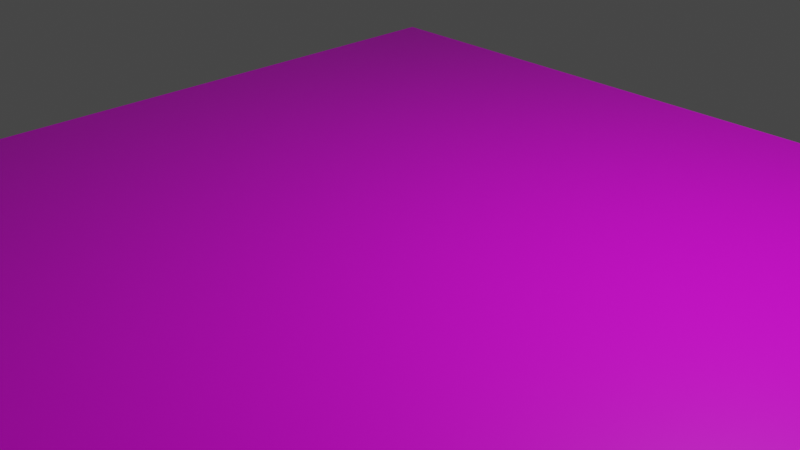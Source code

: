 # Source: empty.blend  (saved by Blender 2.90.8; exported with 4.5.12 LTS)
import bpy
from mathutils import Matrix  # noqa: F401  (used for matrix-valued properties, if any)

bpy.ops.wm.read_factory_settings(use_empty=True)
scene = bpy.context.scene
scene.name = 'Scene'

# ---- collections
col_collection = bpy.data.collections.new('Collection'); scene.collection.children.link(col_collection)

# ---- images (referenced by path relative to the original .blend; pixels are not part of the script)
import os
ASSET_DIR = os.environ.get("B2B_ASSET_DIR", "")  # directory of the original .blend (textures are referenced by path, not embedded)
HERE = os.path.dirname(os.path.abspath(__file__))  # packed textures are extracted next to this script under _unpacked/

def load_image(name, relpath, width, height, colorspace="sRGB"):
    """Load a texture the original file referenced (path relative to the .blend, or extracted next to this script)."""
    p = next((c for c in (os.path.join(HERE, relpath), os.path.join(ASSET_DIR, relpath)) if relpath and os.path.exists(c)), "")
    if p:
        img = bpy.data.images.load(p, check_existing=True)
        img.name = name
    else:  # same state as the original file: an image datablock whose file is absent (Cycles renders it pink)
        img = bpy.data.images.new(name, width, height)
        img.source = "FILE"
        img.filepath = "//" + (relpath or name)
    img.colorspace_settings.name = colorspace
    return img
img_colored_png = load_image('colored.png', 'colored.png', 1024, 1024, 'sRGB')

# ---- materials (node trees are filled in below, after node groups)
mat_material = bpy.data.materials.new('Material')
mat_material.alpha_threshold = 0.0
mat_material.use_transparent_shadow = False
mat_material.line_color = (0.0, 0.0, 0.0, 1.0)

# ---- material node trees
mat_material.use_nodes = True; mat_material.node_tree.nodes.clear()
_N = mat_material.node_tree.nodes; _L = mat_material.node_tree.links
n0 = _N.new('ShaderNodeOutputMaterial'); n0.name = 'Material Output'; n0.location = (300, 300)
n1 = _N.new('ShaderNodeBsdfPrincipled'); n1.name = 'Principled BSDF'; n1.location = (10, 300)
n1.distribution = 'GGX'
n1.subsurface_method = 'BURLEY'
n1.inputs[2].default_value = 0.4
n1.inputs[3].default_value = 1.45
n1.inputs[27].default_value = (0.0, 0.0, 0.0, 1.0)
n1.inputs[28].default_value = 1.0
n2 = _N.new('ShaderNodeTexImage'); n2.name = 'Image Texture'; n2.location = (-280, 260)
n2.image = img_colored_png
_L.new(n1.outputs[0], n0.inputs[0])
_L.new(n2.outputs[0], n1.inputs[0])
n0.is_active_output = True

# ---- world
world_world = bpy.data.worlds.new('World'); scene.world = world_world
world_world.use_nodes = True; world_world.node_tree.nodes.clear()
_N = world_world.node_tree.nodes; _L = world_world.node_tree.links
n0 = _N.new('ShaderNodeOutputWorld'); n0.name = 'World Output'; n0.location = (300, 300)
n1 = _N.new('ShaderNodeBackground'); n1.name = 'Background'; n1.location = (10, 300)
n1.inputs[0].default_value = (0.05088, 0.05088, 0.05088, 1.0)
_L.new(n1.outputs[0], n0.inputs[0])
n0.is_active_output = True
world_world.color = (0.05088, 0.05088, 0.05088)
world_world.use_sun_shadow = False
world_world.sun_shadow_jitter_overblur = 0.0

# ---- cameras
cam_camera = bpy.data.cameras.new('Camera')
cam_camera.clip_end = 100.0
cam_camera.ortho_scale = 7.314

# ---- lights
light_light = bpy.data.lights.new('Light', 'POINT')
light_light.transmission_factor = 0.0
light_light.energy = 1000.0
light_light.shadow_soft_size = 0.1
light_light.shadow_maximum_resolution = 0.006
light_light.use_absolute_resolution = True

# ---- meshes
me_plane = bpy.data.meshes.new('Plane')
me_plane.from_pydata([(-1.0, -1.0, 0.0), (1.0, -1.0, 0.0), (-1.0, 1.0, 0.0), (1.0, 1.0, 0.0), (-1.0, 0.7143, 0.0), (-1.0, 0.4286, 0.0), (-1.0, 0.1429, 0.0), (-1.0, -0.1429, 0.0), (-1.0, -0.4286, 0.0), (-1.0, -0.7143, 0.0), (1.0, -0.7143, 0.0), (1.0, -0.4286, 0.0), (1.0, -0.1429, 0.0), (1.0, 0.1429, 0.0), (1.0, 0.4286, 0.0), (1.0, 0.7143, 0.0), (-0.6667, -1.0, 0.0), (-0.3333, -1.0, 0.0), (2.98e-08, -1.0, 0.0), (0.3333, -1.0, 0.0), (0.6667, -1.0, 0.0), (0.6667, 1.0, 0.0), (0.3333, 1.0, 0.0), (-2.98e-08, 1.0, 0.0), (-0.3333, 1.0, 0.0), (-0.6667, 1.0, 0.0), (0.6667, -0.7143, 0.0), (0.3333, -0.7143, 0.0), (-2.98e-08, -0.7143, 0.0), (-0.3333, -0.7143, 0.0), (-0.6667, -0.7143, 0.0), (0.6667, -0.4286, 0.0), (0.3333, -0.4286, 0.0), (-2.98e-08, -0.4286, 0.0), (-0.3333, -0.4286, 0.0), (-0.6667, -0.4286, 0.0), (0.6667, -0.1429, 0.0), (0.3333, -0.1429, 0.0), (-2.98e-08, -0.1429, 0.0), (-0.3333, -0.1429, 0.0), (-0.6667, -0.1429, 0.0), (0.6667, 0.1429, 0.0), (0.3333, 0.1429, 0.0), (-2.98e-08, 0.1429, 0.0), (-0.3333, 0.1429, 0.0), (-0.6667, 0.1429, 0.0), (0.6667, 0.4286, 0.0), (0.3333, 0.4286, 0.0), (-2.98e-08, 0.4286, 0.0), (-0.3333, 0.4286, 0.0), (-0.6667, 0.4286, 0.0), (0.6667, 0.7143, 0.0), (0.3333, 0.7143, 0.0), (-2.98e-08, 0.7143, 0.0), (-0.3333, 0.7143, 0.0), (-0.6667, 0.7143, 0.0)], [], [(51, 15, 3, 21), (20, 1, 10, 26), (26, 10, 11, 31), (31, 11, 12, 36), (36, 12, 13, 41), (41, 13, 14, 46), (46, 14, 15, 51), (5, 50, 55, 4), (50, 49, 54, 55), (49, 48, 53, 54), (48, 47, 52, 53), (47, 46, 51, 52), (6, 45, 50, 5), (45, 44, 49, 50), (44, 43, 48, 49), (43, 42, 47, 48), (42, 41, 46, 47), (7, 40, 45, 6), (40, 39, 44, 45), (39, 38, 43, 44), (38, 37, 42, 43), (37, 36, 41, 42), (8, 35, 40, 7), (35, 34, 39, 40), (34, 33, 38, 39), (33, 32, 37, 38), (32, 31, 36, 37), (9, 30, 35, 8), (30, 29, 34, 35), (29, 28, 33, 34), (28, 27, 32, 33), (27, 26, 31, 32), (0, 16, 30, 9), (16, 17, 29, 30), (17, 18, 28, 29), (18, 19, 27, 28), (19, 20, 26, 27), (4, 55, 25, 2), (55, 54, 24, 25), (54, 53, 23, 24), (53, 52, 22, 23), (52, 51, 21, 22)])
_uv = me_plane.uv_layers.new(name='UVMap')
_uv.uv.foreach_set('vector', [0.02865, 0.9411, 0.02865, 0.9974, 0.005333, 0.9974, 0.005333, 0.9411, 0.1636, 0.9411, 0.1636, 0.9974, 0.1415, 0.9974, 0.1415, 0.9411, 0.1415, 0.9411, 0.1415, 0.9974, 0.1182, 0.9974, 0.1182, 0.9411, 0.1182, 0.9411, 0.1182, 0.9974, 0.09613, 0.9974, 0.09613, 0.9411, 0.09613, 0.9411, 0.09613, 0.9974, 0.07404, 0.9974, 0.07404, 0.9411, 0.07404, 0.9411, 0.07404, 0.9974, 0.05073, 0.9974, 0.05073, 0.9411, 0.05073, 0.9411, 0.05073, 0.9974, 0.02865, 0.9974, 0.02865, 0.9411, 0.05073, 0.6516, 0.05073, 0.7106, 0.02865, 0.7106, 0.02865, 0.6516, 0.05073, 0.7106, 0.05073, 0.7669, 0.02865, 0.7669, 0.02865, 0.7106, 0.05073, 0.7669, 0.05073, 0.8259, 0.02865, 0.8259, 0.02865, 0.7669, 0.05073, 0.8259, 0.05073, 0.8848, 0.02865, 0.8848, 0.02865, 0.8259, 0.05073, 0.8848, 0.05073, 0.9411, 0.02865, 0.9411, 0.02865, 0.8848, 0.07404, 0.6516, 0.07404, 0.7106, 0.05073, 0.7106, 0.05073, 0.6516, 0.07404, 0.7106, 0.07404, 0.7669, 0.05073, 0.7669, 0.05073, 0.7106, 0.07404, 0.7669, 0.07404, 0.8259, 0.05073, 0.8259, 0.05073, 0.7669, 0.07404, 0.8259, 0.07404, 0.8848, 0.05073, 0.8848, 0.05073, 0.8259, 0.07404, 0.8848, 0.07404, 0.9411, 0.05073, 0.9411, 0.05073, 0.8848, 0.09613, 0.6516, 0.09613, 0.7106, 0.07404, 0.7106, 0.07404, 0.6516, 0.09613, 0.7106, 0.09613, 0.7669, 0.07404, 0.7669, 0.07404, 0.7106, 0.09613, 0.7669, 0.09613, 0.8259, 0.07404, 0.8259, 0.07404, 0.7669, 0.09613, 0.8259, 0.09613, 0.8848, 0.07404, 0.8848, 0.07404, 0.8259, 0.09613, 0.8848, 0.09613, 0.9411, 0.07404, 0.9411, 0.07404, 0.8848, 0.1182, 0.6516, 0.1182, 0.7106, 0.09613, 0.7106, 0.09613, 0.6516, 0.1182, 0.7106, 0.1182, 0.7669, 0.09613, 0.7669, 0.09613, 0.7106, 0.1182, 0.7669, 0.1182, 0.8259, 0.09613, 0.8259, 0.09613, 0.7669, 0.1182, 0.8259, 0.1182, 0.8848, 0.09613, 0.8848, 0.09613, 0.8259, 0.1182, 0.8848, 0.1182, 0.9411, 0.09613, 0.9411, 0.09613, 0.8848, 0.1415, 0.6516, 0.1415, 0.7106, 0.1182, 0.7106, 0.1182, 0.6516, 0.1415, 0.7106, 0.1415, 0.7669, 0.1182, 0.7669, 0.1182, 0.7106, 0.1415, 0.7669, 0.1415, 0.8259, 0.1182, 0.8259, 0.1182, 0.7669, 0.1415, 0.8259, 0.1415, 0.8848, 0.1182, 0.8848, 0.1182, 0.8259, 0.1415, 0.8848, 0.1415, 0.9411, 0.1182, 0.9411, 0.1182, 0.8848, 0.1636, 0.6516, 0.1636, 0.7106, 0.1415, 0.7106, 0.1415, 0.6516, 0.1636, 0.7106, 0.1636, 0.7669, 0.1415, 0.7669, 0.1415, 0.7106, 0.1636, 0.7669, 0.1636, 0.8259, 0.1415, 0.8259, 0.1415, 0.7669, 0.1636, 0.8259, 0.1636, 0.8848, 0.1415, 0.8848, 0.1415, 0.8259, 0.1636, 0.8848, 0.1636, 0.9411, 0.1415, 0.9411, 0.1415, 0.8848, 0.02865, 0.6516, 0.02865, 0.7106, 0.005333, 0.7106, 0.005333, 0.6516, 0.02865, 0.7106, 0.02865, 0.7669, 0.005333, 0.7669, 0.005333, 0.7106, 0.02865, 0.7669, 0.02865, 0.8259, 0.005333, 0.8259, 0.005333, 0.7669, 0.02865, 0.8259, 0.02865, 0.8848, 0.005333, 0.8848, 0.005333, 0.8259, 0.02865, 0.8848, 0.02865, 0.9411, 0.005333, 0.9411, 0.005333, 0.8848])
me_plane.materials.append(mat_material)
me_plane.use_remesh_fix_poles = True
me_plane.use_remesh_preserve_attributes = False
me_plane.use_mirror_vertex_groups = False
me_plane.update()

# ---- objects
ob_light = bpy.data.objects.new('Light', light_light)
ob_camera = bpy.data.objects.new('Camera', cam_camera)
ob_plane = bpy.data.objects.new('Plane', me_plane)
ob_player = bpy.data.objects.new('player', None)

# ---- transforms, parenting, visibility, modifiers, constraints
ob_light.location = (4.076, 1.005, 5.904)
ob_light.rotation_euler = (0.6503, 0.05522, 1.866)
ob_light.lock_rotations_4d = False
ob_light.empty_display_type = 'ARROWS'
ob_light.color = (0.0, 0.0, 0.0, 0.0)
ob_light.lineart.crease_threshold = 0.0
ob_camera.location = (7.359, -6.926, 4.958)
ob_camera.rotation_euler = (1.109, 0.0, 0.8149)
ob_camera.lock_rotations_4d = False
ob_camera.empty_display_type = 'ARROWS'
ob_camera.color = (0.0, 0.0, 0.0, 0.0)
ob_camera.display_type = 'WIRE'
ob_camera.lineart.crease_threshold = 0.0
ob_plane.location = (0.0, 0.0, 0.0)
ob_plane.scale = (-4.808, -4.808, -4.808)
ob_plane.lineart.crease_threshold = 0.0
ob_player.location = (0.0, 0.0, 0.5553)
ob_player.scale = (0.5323, 0.5323, 0.5323)
ob_player.empty_display_type = 'CUBE'
ob_player.lineart.crease_threshold = 0.0

# ---- collection membership
col_collection.objects.link(ob_light)
col_collection.objects.link(ob_camera)
col_collection.objects.link(ob_plane)
col_collection.objects.link(ob_player)

# ---- scene / render settings (as saved in the file)
scene.camera = ob_camera
scene.frame_start = 1; scene.frame_end = 250; scene.frame_set(1)
scene.render.engine = 'BLENDER_EEVEE_NEXT'
scene.cycles.use_denoising = False
scene.cycles.samples = 128
scene.cycles.sampling_pattern = 'TABULATED_SOBOL'
scene.cycles.use_adaptive_sampling = False
scene.cycles.use_light_tree = False
scene.view_settings.view_transform = 'Filmic'
bpy.context.view_layer.update()
